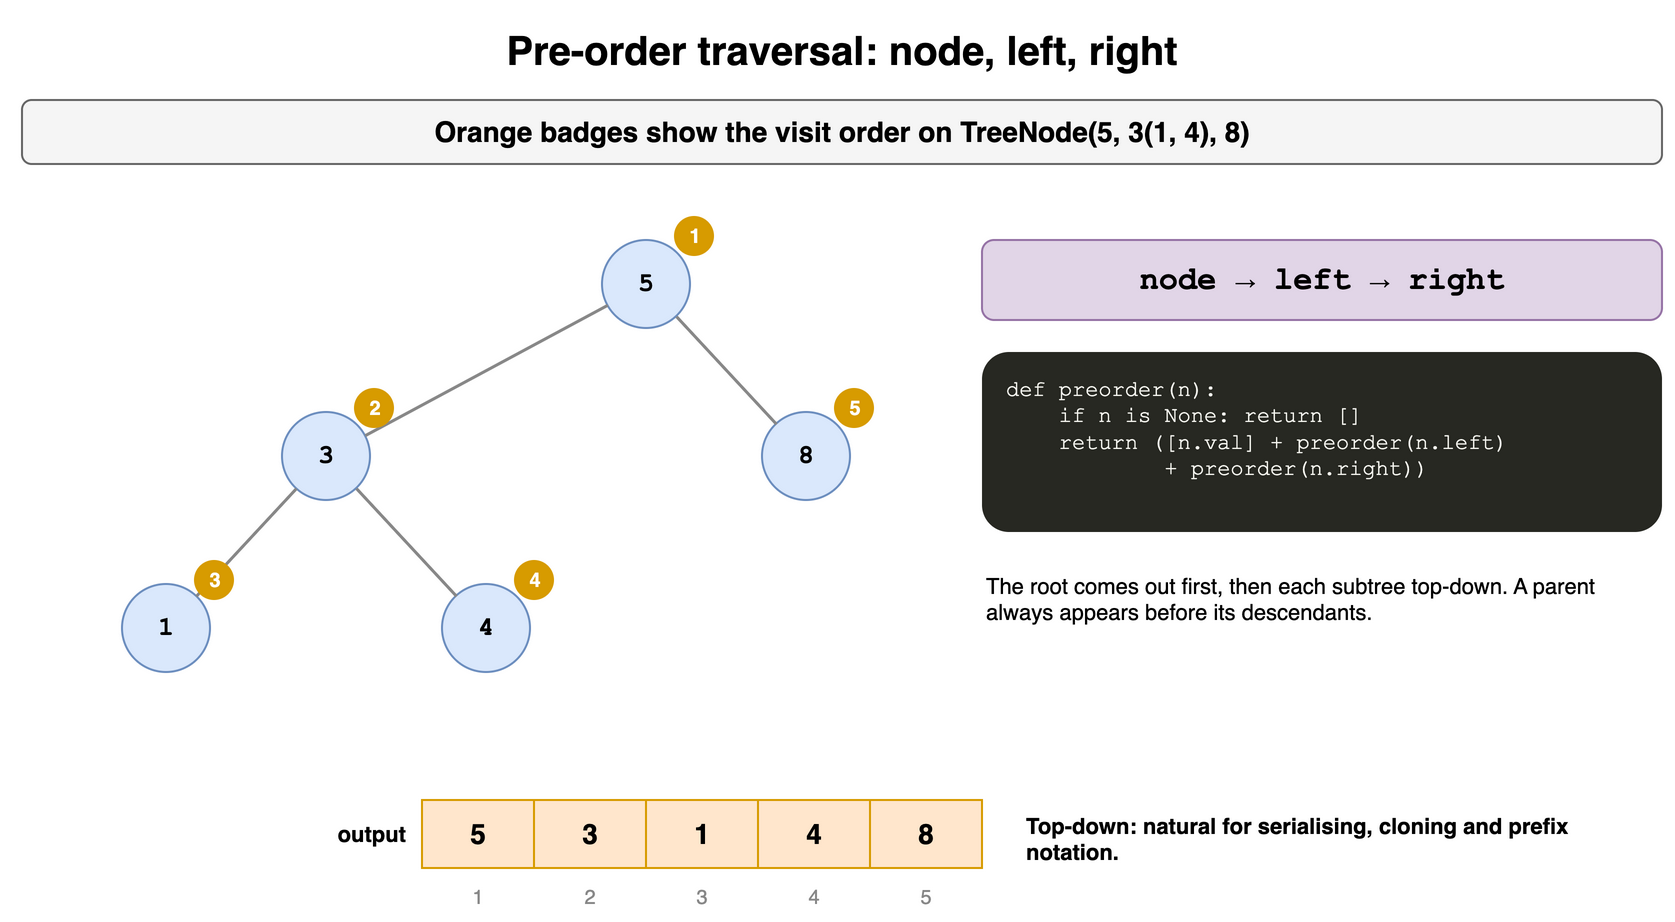

The diagram above was exported from draw.io. Its source (the exported page's mxGraphModel, read from the mxfile embedded in the PNG):
<mxGraphModel dx="900" dy="466" grid="1" gridSize="10" guides="1" tooltips="1" connect="1" arrows="1" fold="1" page="1" pageScale="1" pageWidth="900" pageHeight="466" math="0" shadow="0">
  <root>
    <mxCell id="0" />
    <mxCell id="1" parent="0" />
    <mxCell id="t8c1" value="Pre-order traversal: node, left, right" style="text;html=1;align=center;verticalAlign=middle;whiteSpace=wrap;fontSize=20;fontStyle=1;" vertex="1" parent="1">
      <mxGeometry x="40" y="10" width="820" height="30" as="geometry" />
    </mxCell>
    <mxCell id="t8c2" value="Orange badges show the visit order on TreeNode(5, 3(1, 4), 8)" style="rounded=1;whiteSpace=wrap;html=1;fillColor=#f5f5f5;strokeColor=#666666;fontStyle=1;fontSize=14;" vertex="1" parent="1">
      <mxGeometry x="40" y="50" width="820" height="32" as="geometry" />
    </mxCell>
    <mxCell id="t8c3" value="1" style="ellipse;whiteSpace=wrap;html=1;fontStyle=1;fontSize=13;fontFamily=Courier New;fillColor=#dae8fc;strokeColor=#6c8ebf;" vertex="1" parent="1">
      <mxGeometry x="90.0" y="292.0" width="44" height="44" as="geometry" />
    </mxCell>
    <mxCell id="t8c4" value="3" style="ellipse;whiteSpace=wrap;html=1;fontStyle=1;fontSize=13;fontFamily=Courier New;fillColor=#dae8fc;strokeColor=#6c8ebf;" vertex="1" parent="1">
      <mxGeometry x="170.0" y="206.0" width="44" height="44" as="geometry" />
    </mxCell>
    <mxCell id="t8c5" value="4" style="ellipse;whiteSpace=wrap;html=1;fontStyle=1;fontSize=13;fontFamily=Courier New;fillColor=#dae8fc;strokeColor=#6c8ebf;" vertex="1" parent="1">
      <mxGeometry x="250.0" y="292.0" width="44" height="44" as="geometry" />
    </mxCell>
    <mxCell id="t8c6" value="" style="endArrow=none;html=1;strokeWidth=1.5;strokeColor=#888888;" edge="1" parent="1" source="t8c4" target="t8c3">
      <mxGeometry relative="1" as="geometry" />
    </mxCell>
    <mxCell id="t8c7" value="" style="endArrow=none;html=1;strokeWidth=1.5;strokeColor=#888888;" edge="1" parent="1" source="t8c4" target="t8c5">
      <mxGeometry relative="1" as="geometry" />
    </mxCell>
    <mxCell id="t8c8" value="5" style="ellipse;whiteSpace=wrap;html=1;fontStyle=1;fontSize=13;fontFamily=Courier New;fillColor=#dae8fc;strokeColor=#6c8ebf;" vertex="1" parent="1">
      <mxGeometry x="330.0" y="120.0" width="44" height="44" as="geometry" />
    </mxCell>
    <mxCell id="t8c9" value="8" style="ellipse;whiteSpace=wrap;html=1;fontStyle=1;fontSize=13;fontFamily=Courier New;fillColor=#dae8fc;strokeColor=#6c8ebf;" vertex="1" parent="1">
      <mxGeometry x="410.0" y="206.0" width="44" height="44" as="geometry" />
    </mxCell>
    <mxCell id="t8c10" value="" style="endArrow=none;html=1;strokeWidth=1.5;strokeColor=#888888;" edge="1" parent="1" source="t8c8" target="t8c4">
      <mxGeometry relative="1" as="geometry" />
    </mxCell>
    <mxCell id="t8c11" value="" style="endArrow=none;html=1;strokeWidth=1.5;strokeColor=#888888;" edge="1" parent="1" source="t8c8" target="t8c9">
      <mxGeometry relative="1" as="geometry" />
    </mxCell>
    <mxCell id="t8c12" value="1" style="ellipse;html=1;fillColor=#d79b00;fontColor=#ffffff;fontSize=10;fontStyle=1;strokeColor=none;" vertex="1" parent="1">
      <mxGeometry x="366.0" y="108.0" width="20" height="20" as="geometry" />
    </mxCell>
    <mxCell id="t8c13" value="2" style="ellipse;html=1;fillColor=#d79b00;fontColor=#ffffff;fontSize=10;fontStyle=1;strokeColor=none;" vertex="1" parent="1">
      <mxGeometry x="206.0" y="194.0" width="20" height="20" as="geometry" />
    </mxCell>
    <mxCell id="t8c14" value="5" style="ellipse;html=1;fillColor=#d79b00;fontColor=#ffffff;fontSize=10;fontStyle=1;strokeColor=none;" vertex="1" parent="1">
      <mxGeometry x="446.0" y="194.0" width="20" height="20" as="geometry" />
    </mxCell>
    <mxCell id="t8c15" value="3" style="ellipse;html=1;fillColor=#d79b00;fontColor=#ffffff;fontSize=10;fontStyle=1;strokeColor=none;" vertex="1" parent="1">
      <mxGeometry x="126.0" y="280.0" width="20" height="20" as="geometry" />
    </mxCell>
    <mxCell id="t8c16" value="4" style="ellipse;html=1;fillColor=#d79b00;fontColor=#ffffff;fontSize=10;fontStyle=1;strokeColor=none;" vertex="1" parent="1">
      <mxGeometry x="286.0" y="280.0" width="20" height="20" as="geometry" />
    </mxCell>
    <mxCell id="t8c17" value="node → left → right" style="rounded=1;whiteSpace=wrap;html=1;fillColor=#e1d5e7;strokeColor=#9673a6;fontSize=16;fontStyle=1;fontFamily=Courier New;" vertex="1" parent="1">
      <mxGeometry x="520" y="120" width="340" height="40" as="geometry" />
    </mxCell>
    <mxCell id="t8c18" value="def preorder(n):&lt;br&gt;&amp;nbsp;&amp;nbsp;&amp;nbsp;&amp;nbsp;if n is None: return []&lt;br&gt;&amp;nbsp;&amp;nbsp;&amp;nbsp;&amp;nbsp;return ([n.val] + preorder(n.left)&lt;br&gt;&amp;nbsp;&amp;nbsp;&amp;nbsp;&amp;nbsp;&amp;nbsp;&amp;nbsp;&amp;nbsp;&amp;nbsp;&amp;nbsp;&amp;nbsp;&amp;nbsp;&amp;nbsp;+ preorder(n.right))" style="rounded=1;whiteSpace=wrap;html=1;align=left;verticalAlign=top;spacingLeft=10;spacingTop=6;fontFamily=Courier New;fontSize=11;fillColor=#272822;fontColor=#f8f8f2;strokeColor=none;" vertex="1" parent="1">
      <mxGeometry x="520" y="176" width="340" height="90" as="geometry" />
    </mxCell>
    <mxCell id="t8c19" value="The root comes out first, then each subtree top-down. A parent always appears before its descendants." style="text;html=1;whiteSpace=wrap;fontSize=11;align=left;verticalAlign=top;" vertex="1" parent="1">
      <mxGeometry x="520" y="280" width="340" height="70" as="geometry" />
    </mxCell>
    <mxCell id="t8c20" value="output" style="text;html=1;whiteSpace=wrap;fontSize=11;align=right;verticalAlign=middle;fontStyle=1;" vertex="1" parent="1">
      <mxGeometry x="114" y="400" width="120" height="34" as="geometry" />
    </mxCell>
    <mxCell id="t8c21" value="5" style="rounded=0;whiteSpace=wrap;html=1;fontStyle=1;fontSize=14;fillColor=#ffe6cc;strokeColor=#d79b00;" vertex="1" parent="1">
      <mxGeometry x="240" y="400" width="56" height="34" as="geometry" />
    </mxCell>
    <mxCell id="t8c22" value="3" style="rounded=0;whiteSpace=wrap;html=1;fontStyle=1;fontSize=14;fillColor=#ffe6cc;strokeColor=#d79b00;" vertex="1" parent="1">
      <mxGeometry x="296" y="400" width="56" height="34" as="geometry" />
    </mxCell>
    <mxCell id="t8c23" value="1" style="rounded=0;whiteSpace=wrap;html=1;fontStyle=1;fontSize=14;fillColor=#ffe6cc;strokeColor=#d79b00;" vertex="1" parent="1">
      <mxGeometry x="352" y="400" width="56" height="34" as="geometry" />
    </mxCell>
    <mxCell id="t8c24" value="4" style="rounded=0;whiteSpace=wrap;html=1;fontStyle=1;fontSize=14;fillColor=#ffe6cc;strokeColor=#d79b00;" vertex="1" parent="1">
      <mxGeometry x="408" y="400" width="56" height="34" as="geometry" />
    </mxCell>
    <mxCell id="t8c25" value="8" style="rounded=0;whiteSpace=wrap;html=1;fontStyle=1;fontSize=14;fillColor=#ffe6cc;strokeColor=#d79b00;" vertex="1" parent="1">
      <mxGeometry x="464" y="400" width="56" height="34" as="geometry" />
    </mxCell>
    <mxCell id="t8c26" value="1" style="text;html=1;whiteSpace=wrap;fontSize=11;align=center;fontColor=#888888;fontSize=10;" vertex="1" parent="1">
      <mxGeometry x="240" y="436" width="56" height="14" as="geometry" />
    </mxCell>
    <mxCell id="t8c27" value="2" style="text;html=1;whiteSpace=wrap;fontSize=11;align=center;fontColor=#888888;fontSize=10;" vertex="1" parent="1">
      <mxGeometry x="296" y="436" width="56" height="14" as="geometry" />
    </mxCell>
    <mxCell id="t8c28" value="3" style="text;html=1;whiteSpace=wrap;fontSize=11;align=center;fontColor=#888888;fontSize=10;" vertex="1" parent="1">
      <mxGeometry x="352" y="436" width="56" height="14" as="geometry" />
    </mxCell>
    <mxCell id="t8c29" value="4" style="text;html=1;whiteSpace=wrap;fontSize=11;align=center;fontColor=#888888;fontSize=10;" vertex="1" parent="1">
      <mxGeometry x="408" y="436" width="56" height="14" as="geometry" />
    </mxCell>
    <mxCell id="t8c30" value="5" style="text;html=1;whiteSpace=wrap;fontSize=11;align=center;fontColor=#888888;fontSize=10;" vertex="1" parent="1">
      <mxGeometry x="464" y="436" width="56" height="14" as="geometry" />
    </mxCell>
    <mxCell id="t8c31" value="Top-down: natural for serialising, cloning and prefix notation." style="text;html=1;whiteSpace=wrap;fontSize=11;align=left;fontStyle=1;" vertex="1" parent="1">
      <mxGeometry x="540" y="400" width="320" height="34" as="geometry" />
    </mxCell>
  </root>
</mxGraphModel>